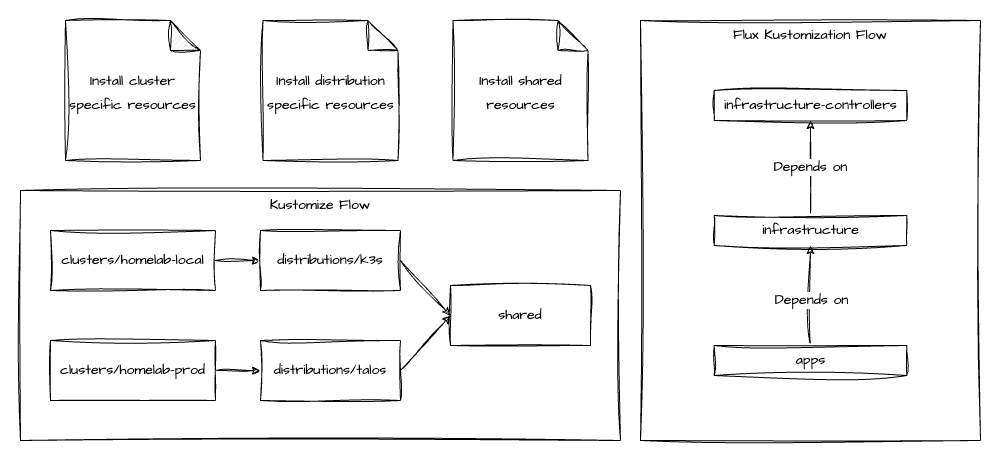

The diagram above was exported from draw.io. Its source (the exported page's mxGraphModel, read from the mxfile embedded in the PNG):
<mxGraphModel dx="691" dy="894" grid="1" gridSize="10" guides="1" tooltips="1" connect="1" arrows="1" fold="1" page="1" pageScale="1" pageWidth="850" pageHeight="1100" background="none" math="0" shadow="0">
  <root>
    <mxCell id="0" />
    <mxCell id="1" parent="0" />
    <mxCell id="18" value="" style="rounded=0;whiteSpace=wrap;html=1;align=center;verticalAlign=top;sketch=1;curveFitting=1;jiggle=2;fillColor=default;strokeColor=none;" parent="1" vertex="1">
      <mxGeometry width="1000" height="460" as="geometry" />
    </mxCell>
    <mxCell id="2" value="Kustomize Flow" style="rounded=0;whiteSpace=wrap;html=1;align=center;verticalAlign=top;sketch=1;curveFitting=1;jiggle=2;fontFamily=Architects Daughter;fontSource=https%3A%2F%2Ffonts.googleapis.com%2Fcss%3Ffamily%3DArchitects%2BDaughter;fontSize=14;" parent="1" vertex="1">
      <mxGeometry x="20" y="190" width="600" height="250" as="geometry" />
    </mxCell>
    <mxCell id="15" value="&lt;font style=&quot;font-size: 14px;&quot;&gt;Install cluster specific resources&lt;/font&gt;" style="shape=note;whiteSpace=wrap;html=1;backgroundOutline=1;darkOpacity=0.05;sketch=1;hachureGap=4;jiggle=2;curveFitting=1;fontFamily=Architects Daughter;fontSource=https%3A%2F%2Ffonts.googleapis.com%2Fcss%3Ffamily%3DArchitects%2BDaughter;fontSize=20;" parent="1" vertex="1">
      <mxGeometry x="65" y="20" width="135" height="140" as="geometry" />
    </mxCell>
    <mxCell id="16" value="&lt;font style=&quot;font-size: 14px;&quot;&gt;Install distribution specific resources&lt;/font&gt;" style="shape=note;whiteSpace=wrap;html=1;backgroundOutline=1;darkOpacity=0.05;sketch=1;hachureGap=4;jiggle=2;curveFitting=1;fontFamily=Architects Daughter;fontSource=https%3A%2F%2Ffonts.googleapis.com%2Fcss%3Ffamily%3DArchitects%2BDaughter;fontSize=20;" parent="1" vertex="1">
      <mxGeometry x="262.5" y="20" width="135" height="140" as="geometry" />
    </mxCell>
    <mxCell id="17" value="&lt;font style=&quot;font-size: 14px;&quot;&gt;Install shared resources&lt;/font&gt;" style="shape=note;whiteSpace=wrap;html=1;backgroundOutline=1;darkOpacity=0.05;sketch=1;hachureGap=4;jiggle=2;curveFitting=1;fontFamily=Architects Daughter;fontSource=https%3A%2F%2Ffonts.googleapis.com%2Fcss%3Ffamily%3DArchitects%2BDaughter;fontSize=20;" parent="1" vertex="1">
      <mxGeometry x="452.5" y="20" width="135" height="140" as="geometry" />
    </mxCell>
    <mxCell id="10" style="edgeStyle=none;html=1;entryX=0;entryY=0.5;entryDx=0;entryDy=0;sketch=1;curveFitting=1;jiggle=2;" parent="1" source="3" target="5" edge="1">
      <mxGeometry relative="1" as="geometry" />
    </mxCell>
    <mxCell id="3" value="clusters/homelab-local" style="rounded=0;whiteSpace=wrap;html=1;sketch=1;curveFitting=1;jiggle=2;fontFamily=Architects Daughter;fontSource=https%3A%2F%2Ffonts.googleapis.com%2Fcss%3Ffamily%3DArchitects%2BDaughter;fontSize=14;" parent="1" vertex="1">
      <mxGeometry x="50" y="230" width="165" height="60" as="geometry" />
    </mxCell>
    <mxCell id="9" style="edgeStyle=none;html=1;entryX=0;entryY=0.5;entryDx=0;entryDy=0;sketch=1;curveFitting=1;jiggle=2;" parent="1" source="4" target="6" edge="1">
      <mxGeometry relative="1" as="geometry" />
    </mxCell>
    <mxCell id="4" value="clusters/homelab-prod" style="rounded=0;whiteSpace=wrap;html=1;sketch=1;curveFitting=1;jiggle=2;fontFamily=Architects Daughter;fontSource=https%3A%2F%2Ffonts.googleapis.com%2Fcss%3Ffamily%3DArchitects%2BDaughter;fontSize=14;" parent="1" vertex="1">
      <mxGeometry x="50" y="340" width="165" height="60" as="geometry" />
    </mxCell>
    <mxCell id="11" style="edgeStyle=none;html=1;entryX=0;entryY=0.5;entryDx=0;entryDy=0;exitX=1;exitY=0.5;exitDx=0;exitDy=0;sketch=1;curveFitting=1;jiggle=2;" parent="1" source="5" target="7" edge="1">
      <mxGeometry relative="1" as="geometry" />
    </mxCell>
    <mxCell id="5" value="distributions/k3s" style="rounded=0;whiteSpace=wrap;html=1;sketch=1;curveFitting=1;jiggle=2;fontFamily=Architects Daughter;fontSource=https%3A%2F%2Ffonts.googleapis.com%2Fcss%3Ffamily%3DArchitects%2BDaughter;fontSize=14;" parent="1" vertex="1">
      <mxGeometry x="260" y="230" width="140" height="60" as="geometry" />
    </mxCell>
    <mxCell id="13" style="edgeStyle=none;html=1;entryX=0;entryY=0.5;entryDx=0;entryDy=0;exitX=1;exitY=0.5;exitDx=0;exitDy=0;sketch=1;curveFitting=1;jiggle=2;" parent="1" source="6" target="7" edge="1">
      <mxGeometry relative="1" as="geometry" />
    </mxCell>
    <mxCell id="6" value="distributions/talos" style="rounded=0;whiteSpace=wrap;html=1;sketch=1;curveFitting=1;jiggle=2;fontFamily=Architects Daughter;fontSource=https%3A%2F%2Ffonts.googleapis.com%2Fcss%3Ffamily%3DArchitects%2BDaughter;fontSize=14;" parent="1" vertex="1">
      <mxGeometry x="260" y="340" width="140" height="60" as="geometry" />
    </mxCell>
    <mxCell id="7" value="shared" style="rounded=0;whiteSpace=wrap;html=1;sketch=1;curveFitting=1;jiggle=2;fontFamily=Architects Daughter;fontSource=https%3A%2F%2Ffonts.googleapis.com%2Fcss%3Ffamily%3DArchitects%2BDaughter;fontSize=14;" parent="1" vertex="1">
      <mxGeometry x="450" y="285" width="140" height="60" as="geometry" />
    </mxCell>
    <mxCell id="19" value="Flux Kustomization Flow" style="rounded=0;whiteSpace=wrap;html=1;align=center;verticalAlign=top;sketch=1;curveFitting=1;jiggle=2;fontFamily=Architects Daughter;fontSource=https%3A%2F%2Ffonts.googleapis.com%2Fcss%3Ffamily%3DArchitects%2BDaughter;fontSize=14;" parent="1" vertex="1">
      <mxGeometry x="640" y="20" width="340" height="420" as="geometry" />
    </mxCell>
    <mxCell id="20" value="infrastructure-controllers" style="rounded=0;whiteSpace=wrap;html=1;sketch=1;curveFitting=1;jiggle=2;fontFamily=Architects Daughter;fontSource=https%3A%2F%2Ffonts.googleapis.com%2Fcss%3Ffamily%3DArchitects%2BDaughter;fontSize=14;" parent="1" vertex="1">
      <mxGeometry x="713.75" y="90" width="192.5" height="30" as="geometry" />
    </mxCell>
    <mxCell id="24" value="Depends on" style="edgeStyle=none;sketch=1;hachureGap=4;jiggle=2;curveFitting=1;html=1;entryX=0.5;entryY=1;entryDx=0;entryDy=0;fontFamily=Architects Daughter;fontSource=https%3A%2F%2Ffonts.googleapis.com%2Fcss%3Ffamily%3DArchitects%2BDaughter;fontSize=14;" parent="1" source="21" target="20" edge="1">
      <mxGeometry relative="1" as="geometry" />
    </mxCell>
    <mxCell id="21" value="infrastructure" style="rounded=0;whiteSpace=wrap;html=1;sketch=1;curveFitting=1;jiggle=2;fontFamily=Architects Daughter;fontSource=https%3A%2F%2Ffonts.googleapis.com%2Fcss%3Ffamily%3DArchitects%2BDaughter;fontSize=14;" parent="1" vertex="1">
      <mxGeometry x="713.75" y="215" width="192.5" height="30" as="geometry" />
    </mxCell>
    <mxCell id="23" style="edgeStyle=none;sketch=1;hachureGap=4;jiggle=2;curveFitting=1;html=1;entryX=0.5;entryY=1;entryDx=0;entryDy=0;fontFamily=Architects Daughter;fontSource=https%3A%2F%2Ffonts.googleapis.com%2Fcss%3Ffamily%3DArchitects%2BDaughter;fontSize=14;" parent="1" source="22" target="21" edge="1">
      <mxGeometry relative="1" as="geometry" />
    </mxCell>
    <mxCell id="25" value="Depends on" style="edgeLabel;html=1;align=center;verticalAlign=middle;resizable=0;points=[];fontSize=14;fontFamily=Architects Daughter;" parent="23" vertex="1" connectable="0">
      <mxGeometry x="-0.07" relative="1" as="geometry">
        <mxPoint y="1" as="offset" />
      </mxGeometry>
    </mxCell>
    <mxCell id="22" value="apps" style="rounded=0;whiteSpace=wrap;html=1;sketch=1;curveFitting=1;jiggle=2;fontFamily=Architects Daughter;fontSource=https%3A%2F%2Ffonts.googleapis.com%2Fcss%3Ffamily%3DArchitects%2BDaughter;fontSize=14;" parent="1" vertex="1">
      <mxGeometry x="713.75" y="345" width="192.5" height="30" as="geometry" />
    </mxCell>
  </root>
</mxGraphModel>